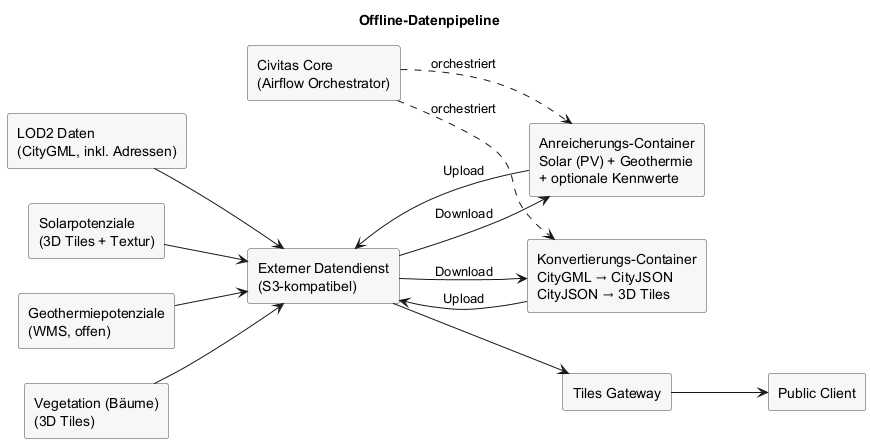

The diagram above was rendered by PlantUML. Its source (embedded in the PNG):
@startuml
left to right direction
skinparam rectangle {
  BackgroundColor #F7F7F7
  BorderColor #444444
}

title Offline-Datenpipeline

rectangle "LOD2 Daten\n(CityGML, inkl. Adressen)" as lod2
rectangle "Solarpotenziale\n(3D Tiles + Textur)" as solar
rectangle "Geothermiepotenziale\n(WMS, offen)" as geo
rectangle "Vegetation (Bäume)\n(3D Tiles)" as trees

rectangle "Externer Datendienst\n(S3-kompatibel)" as s3
rectangle "Civitas Core\n(Airflow Orchestrator)" as airflow
rectangle "Konvertierungs-Container\nCityGML → CityJSON\nCityJSON → 3D Tiles" as convert
rectangle "Anreicherungs-Container\nSolar (PV) + Geothermie\n+ optionale Kennwerte" as enrich

rectangle "Tiles Gateway" as gw
rectangle "Public Client" as client

lod2 --> s3
solar --> s3
geo --> s3
trees --> s3

airflow ..> convert : orchestriert
airflow ..> enrich : orchestriert
s3 --> convert : Download
convert --> s3 : Upload
s3 --> enrich : Download
enrich --> s3 : Upload

s3 --> gw
gw --> client

@enduml